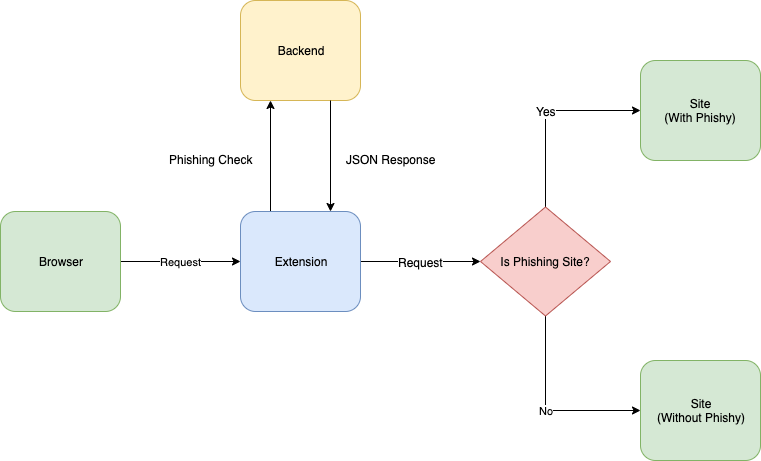

The diagram above was exported from draw.io. Its source (the exported page's mxGraphModel, read from the mxfile embedded in the PNG):
<mxGraphModel dx="946" dy="565" grid="1" gridSize="10" guides="1" tooltips="1" connect="1" arrows="1" fold="1" page="1" pageScale="1" pageWidth="827" pageHeight="583" math="0" shadow="0">
  <root>
    <mxCell id="0" />
    <mxCell id="1" parent="0" />
    <mxCell id="RV1Hw1B69ODS8yDB3Ids-1" value="Backend" style="rounded=1;whiteSpace=wrap;html=1;fillColor=#fff2cc;strokeColor=#d6b656;" vertex="1" parent="1">
      <mxGeometry x="280" y="40" width="120" height="100" as="geometry" />
    </mxCell>
    <mxCell id="RV1Hw1B69ODS8yDB3Ids-30" value="Request" style="edgeStyle=orthogonalEdgeStyle;rounded=0;orthogonalLoop=1;jettySize=auto;html=1;exitX=1;exitY=0.5;exitDx=0;exitDy=0;entryX=0;entryY=0.5;entryDx=0;entryDy=0;" edge="1" parent="1" source="RV1Hw1B69ODS8yDB3Ids-2" target="RV1Hw1B69ODS8yDB3Ids-29">
      <mxGeometry relative="1" as="geometry" />
    </mxCell>
    <mxCell id="RV1Hw1B69ODS8yDB3Ids-2" value="Browser" style="rounded=1;whiteSpace=wrap;html=1;fillColor=#d5e8d4;strokeColor=#82b366;" vertex="1" parent="1">
      <mxGeometry x="40" y="251" width="120" height="100" as="geometry" />
    </mxCell>
    <mxCell id="RV1Hw1B69ODS8yDB3Ids-15" value="" style="endArrow=classic;html=1;entryX=0.25;entryY=1;entryDx=0;entryDy=0;exitX=0.25;exitY=0;exitDx=0;exitDy=0;" edge="1" parent="1" source="RV1Hw1B69ODS8yDB3Ids-29" target="RV1Hw1B69ODS8yDB3Ids-1">
      <mxGeometry width="50" height="50" relative="1" as="geometry">
        <mxPoint x="310" y="290" as="sourcePoint" />
        <mxPoint x="90" y="370" as="targetPoint" />
      </mxGeometry>
    </mxCell>
    <mxCell id="RV1Hw1B69ODS8yDB3Ids-16" value="Phishing Check" style="text;html=1;resizable=0;points=[];autosize=1;align=center;verticalAlign=top;spacingTop=-4;" vertex="1" parent="1">
      <mxGeometry x="200" y="190" width="100" height="20" as="geometry" />
    </mxCell>
    <mxCell id="RV1Hw1B69ODS8yDB3Ids-17" value="" style="endArrow=classic;html=1;exitX=0.75;exitY=1;exitDx=0;exitDy=0;entryX=0.75;entryY=0;entryDx=0;entryDy=0;" edge="1" parent="1" source="RV1Hw1B69ODS8yDB3Ids-1" target="RV1Hw1B69ODS8yDB3Ids-29">
      <mxGeometry width="50" height="50" relative="1" as="geometry">
        <mxPoint x="320" y="300" as="sourcePoint" />
        <mxPoint x="370" y="290" as="targetPoint" />
      </mxGeometry>
    </mxCell>
    <mxCell id="RV1Hw1B69ODS8yDB3Ids-18" value="JSON Response" style="text;html=1;resizable=0;points=[];autosize=1;align=center;verticalAlign=top;spacingTop=-4;" vertex="1" parent="1">
      <mxGeometry x="380" y="190" width="100" height="20" as="geometry" />
    </mxCell>
    <mxCell id="RV1Hw1B69ODS8yDB3Ids-24" style="edgeStyle=orthogonalEdgeStyle;rounded=0;orthogonalLoop=1;jettySize=auto;html=1;exitX=0.5;exitY=0;exitDx=0;exitDy=0;entryX=0;entryY=0.5;entryDx=0;entryDy=0;" edge="1" parent="1" source="RV1Hw1B69ODS8yDB3Ids-20" target="RV1Hw1B69ODS8yDB3Ids-22">
      <mxGeometry relative="1" as="geometry">
        <mxPoint x="585" y="150" as="targetPoint" />
      </mxGeometry>
    </mxCell>
    <mxCell id="RV1Hw1B69ODS8yDB3Ids-28" value="Yes" style="text;html=1;resizable=0;points=[];align=center;verticalAlign=middle;labelBackgroundColor=#ffffff;" vertex="1" connectable="0" parent="RV1Hw1B69ODS8yDB3Ids-24">
      <mxGeometry x="-0.1875" relative="1" as="geometry">
        <mxPoint y="-19" as="offset" />
      </mxGeometry>
    </mxCell>
    <mxCell id="RV1Hw1B69ODS8yDB3Ids-25" value="No" style="edgeStyle=orthogonalEdgeStyle;rounded=0;orthogonalLoop=1;jettySize=auto;html=1;entryX=0;entryY=0.5;entryDx=0;entryDy=0;" edge="1" parent="1" source="RV1Hw1B69ODS8yDB3Ids-20" target="RV1Hw1B69ODS8yDB3Ids-23">
      <mxGeometry relative="1" as="geometry">
        <mxPoint x="585" y="460" as="targetPoint" />
        <Array as="points">
          <mxPoint x="585" y="450" />
        </Array>
      </mxGeometry>
    </mxCell>
    <mxCell id="RV1Hw1B69ODS8yDB3Ids-20" value="Is Phishing Site?" style="rhombus;whiteSpace=wrap;html=1;fillColor=#f8cecc;strokeColor=#b85450;" vertex="1" parent="1">
      <mxGeometry x="520" y="246.5" width="130" height="109" as="geometry" />
    </mxCell>
    <mxCell id="RV1Hw1B69ODS8yDB3Ids-22" value="Site&lt;br&gt;(With Phishy)" style="rounded=1;whiteSpace=wrap;html=1;fillColor=#d5e8d4;strokeColor=#82b366;" vertex="1" parent="1">
      <mxGeometry x="680" y="100" width="120" height="100" as="geometry" />
    </mxCell>
    <mxCell id="RV1Hw1B69ODS8yDB3Ids-23" value="Site&lt;br&gt;(Without Phishy)" style="rounded=1;whiteSpace=wrap;html=1;fillColor=#d5e8d4;strokeColor=#82b366;" vertex="1" parent="1">
      <mxGeometry x="680" y="400" width="120" height="100" as="geometry" />
    </mxCell>
    <mxCell id="RV1Hw1B69ODS8yDB3Ids-31" style="edgeStyle=orthogonalEdgeStyle;rounded=0;orthogonalLoop=1;jettySize=auto;html=1;exitX=1;exitY=0.5;exitDx=0;exitDy=0;entryX=0;entryY=0.5;entryDx=0;entryDy=0;" edge="1" parent="1" source="RV1Hw1B69ODS8yDB3Ids-29" target="RV1Hw1B69ODS8yDB3Ids-20">
      <mxGeometry relative="1" as="geometry" />
    </mxCell>
    <mxCell id="RV1Hw1B69ODS8yDB3Ids-32" value="Request" style="text;html=1;resizable=0;points=[];align=center;verticalAlign=middle;labelBackgroundColor=#ffffff;" vertex="1" connectable="0" parent="RV1Hw1B69ODS8yDB3Ids-31">
      <mxGeometry x="0.0667" y="-3" relative="1" as="geometry">
        <mxPoint x="-4" y="-3" as="offset" />
      </mxGeometry>
    </mxCell>
    <mxCell id="RV1Hw1B69ODS8yDB3Ids-29" value="Extension" style="rounded=1;whiteSpace=wrap;html=1;fillColor=#dae8fc;strokeColor=#6c8ebf;" vertex="1" parent="1">
      <mxGeometry x="280" y="251" width="120" height="100" as="geometry" />
    </mxCell>
  </root>
</mxGraphModel>